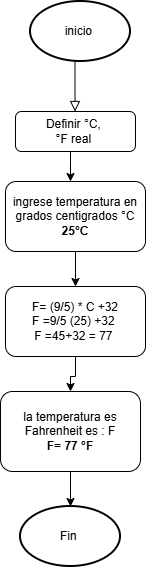

The diagram above was exported from draw.io. Its source (the exported page's mxGraphModel, read from the mxfile embedded in the PNG):
<mxGraphModel dx="978" dy="564" grid="1" gridSize="10" guides="1" tooltips="1" connect="1" arrows="1" fold="1" page="1" pageScale="1" pageWidth="827" pageHeight="1169" math="0" shadow="0">
  <root>
    <mxCell id="WIyWlLk6GJQsqaUBKTNV-0" />
    <mxCell id="WIyWlLk6GJQsqaUBKTNV-1" parent="WIyWlLk6GJQsqaUBKTNV-0" />
    <mxCell id="WIyWlLk6GJQsqaUBKTNV-2" edge="1" parent="WIyWlLk6GJQsqaUBKTNV-1" style="rounded=0;html=1;jettySize=auto;orthogonalLoop=1;fontSize=11;endArrow=block;endFill=0;endSize=8;strokeWidth=1;shadow=0;labelBackgroundColor=none;edgeStyle=orthogonalEdgeStyle;" value="">
      <mxGeometry relative="1" as="geometry">
        <mxPoint x="229.5" y="120" as="sourcePoint" />
        <mxPoint x="229.5" y="170" as="targetPoint" />
      </mxGeometry>
    </mxCell>
    <mxCell id="-juEOXMuUSX4C07Ik6ko-1" edge="1" parent="WIyWlLk6GJQsqaUBKTNV-1" source="WIyWlLk6GJQsqaUBKTNV-7" style="edgeStyle=orthogonalEdgeStyle;rounded=0;orthogonalLoop=1;jettySize=auto;html=1;defaultLabelBackgroundColor=page;" target="WIyWlLk6GJQsqaUBKTNV-12" value="">
      <mxGeometry relative="1" as="geometry">
        <Array as="points">
          <mxPoint x="225" y="220" />
          <mxPoint x="225" y="220" />
        </Array>
      </mxGeometry>
    </mxCell>
    <mxCell id="WIyWlLk6GJQsqaUBKTNV-7" parent="WIyWlLk6GJQsqaUBKTNV-1" style="rounded=1;whiteSpace=wrap;html=1;fontSize=12;glass=0;strokeWidth=1;shadow=0;" value="Definir °C,&amp;nbsp;&lt;div&gt;°F real&amp;nbsp;&lt;/div&gt;" vertex="1">
      <mxGeometry height="40" width="120" x="170" y="170" as="geometry" />
    </mxCell>
    <mxCell id="-juEOXMuUSX4C07Ik6ko-3" edge="1" parent="WIyWlLk6GJQsqaUBKTNV-1" source="WIyWlLk6GJQsqaUBKTNV-12" style="edgeStyle=orthogonalEdgeStyle;rounded=0;orthogonalLoop=1;jettySize=auto;html=1;defaultLabelBackgroundColor=page;" target="-juEOXMuUSX4C07Ik6ko-2" value="">
      <mxGeometry relative="1" as="geometry" />
    </mxCell>
    <mxCell id="WIyWlLk6GJQsqaUBKTNV-12" parent="WIyWlLk6GJQsqaUBKTNV-1" style="rounded=1;whiteSpace=wrap;html=1;fontSize=12;glass=0;strokeWidth=1;shadow=0;" value="ingrese temperatura en grados centigrados °C&lt;div&gt;&lt;b&gt;25°C&lt;/b&gt;&lt;/div&gt;" vertex="1">
      <mxGeometry height="70" width="140" x="160" y="240" as="geometry" />
    </mxCell>
    <mxCell id="-juEOXMuUSX4C07Ik6ko-0" parent="WIyWlLk6GJQsqaUBKTNV-1" style="strokeWidth=2;html=1;shape=mxgraph.flowchart.start_1;whiteSpace=wrap;" value="inicio&amp;nbsp;" vertex="1">
      <mxGeometry height="60" width="100" x="185" y="60" as="geometry" />
    </mxCell>
    <mxCell id="-juEOXMuUSX4C07Ik6ko-6" edge="1" parent="WIyWlLk6GJQsqaUBKTNV-1" source="-juEOXMuUSX4C07Ik6ko-2" style="edgeStyle=orthogonalEdgeStyle;rounded=0;orthogonalLoop=1;jettySize=auto;html=1;defaultLabelBackgroundColor=page;" target="-juEOXMuUSX4C07Ik6ko-5" value="">
      <mxGeometry relative="1" as="geometry" />
    </mxCell>
    <mxCell id="-juEOXMuUSX4C07Ik6ko-2" parent="WIyWlLk6GJQsqaUBKTNV-1" style="rounded=1;whiteSpace=wrap;html=1;glass=0;strokeWidth=1;shadow=0;" value="F= (9/5) * C +32&lt;div&gt;F =9/5 (25) +32&amp;nbsp;&lt;/div&gt;&lt;div&gt;F =45+32 = &lt;span style=&quot;color: light-dark(rgb(0, 0, 0), rgb(204, 0, 0));&quot;&gt;77&amp;nbsp;&lt;/span&gt;&lt;/div&gt;" vertex="1">
      <mxGeometry height="70" width="140" x="160" y="345" as="geometry" />
    </mxCell>
    <mxCell id="-juEOXMuUSX4C07Ik6ko-8" edge="1" parent="WIyWlLk6GJQsqaUBKTNV-1" source="-juEOXMuUSX4C07Ik6ko-5" style="edgeStyle=orthogonalEdgeStyle;rounded=0;orthogonalLoop=1;jettySize=auto;html=1;defaultLabelBackgroundColor=page;" target="-juEOXMuUSX4C07Ik6ko-7" value="">
      <mxGeometry relative="1" as="geometry" />
    </mxCell>
    <mxCell id="-juEOXMuUSX4C07Ik6ko-5" parent="WIyWlLk6GJQsqaUBKTNV-1" style="rounded=1;whiteSpace=wrap;html=1;glass=0;strokeWidth=1;shadow=0;" value="la temperatura es Fahrenheit es : F&lt;div&gt;&lt;b style=&quot;color: light-dark(rgb(0, 0, 0), rgb(255, 0, 0));&quot;&gt;F= 77 °F&lt;/b&gt;&lt;/div&gt;" vertex="1">
      <mxGeometry height="80" width="140" x="155" y="450" as="geometry" />
    </mxCell>
    <mxCell id="-juEOXMuUSX4C07Ik6ko-7" parent="WIyWlLk6GJQsqaUBKTNV-1" style="strokeWidth=2;html=1;shape=mxgraph.flowchart.start_1;whiteSpace=wrap;" value="Fin&amp;nbsp;" vertex="1">
      <mxGeometry height="60" width="100" x="175" y="565" as="geometry" />
    </mxCell>
  </root>
</mxGraphModel>